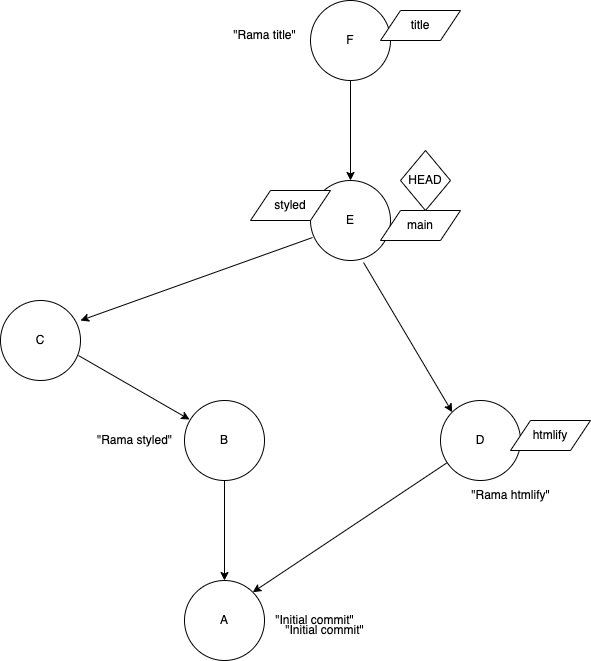

The diagram above was exported from draw.io. Its source (the exported page's mxGraphModel, read from the mxfile embedded in the PNG):
<mxGraphModel dx="1426" dy="801" grid="1" gridSize="10" guides="1" tooltips="1" connect="1" arrows="1" fold="1" page="1" pageScale="1" pageWidth="827" pageHeight="1169" math="0" shadow="0">
  <root>
    <mxCell id="0" />
    <mxCell id="1" parent="0" />
    <mxCell id="WmWoJulvpsLgCTEqyeVi-1" value="A" style="ellipse;whiteSpace=wrap;html=1;aspect=fixed;" vertex="1" parent="1">
      <mxGeometry x="334" y="640" width="80" height="80" as="geometry" />
    </mxCell>
    <mxCell id="WmWoJulvpsLgCTEqyeVi-2" value="B" style="ellipse;whiteSpace=wrap;html=1;aspect=fixed;" vertex="1" parent="1">
      <mxGeometry x="334" y="460" width="80" height="80" as="geometry" />
    </mxCell>
    <mxCell id="WmWoJulvpsLgCTEqyeVi-3" value="C" style="ellipse;whiteSpace=wrap;html=1;aspect=fixed;" vertex="1" parent="1">
      <mxGeometry x="150" y="360" width="80" height="80" as="geometry" />
    </mxCell>
    <mxCell id="WmWoJulvpsLgCTEqyeVi-4" value="D" style="ellipse;whiteSpace=wrap;html=1;aspect=fixed;" vertex="1" parent="1">
      <mxGeometry x="590" y="460" width="80" height="80" as="geometry" />
    </mxCell>
    <mxCell id="WmWoJulvpsLgCTEqyeVi-5" value="E" style="ellipse;whiteSpace=wrap;html=1;aspect=fixed;" vertex="1" parent="1">
      <mxGeometry x="460" y="240" width="80" height="80" as="geometry" />
    </mxCell>
    <mxCell id="WmWoJulvpsLgCTEqyeVi-6" value="F" style="ellipse;whiteSpace=wrap;html=1;aspect=fixed;" vertex="1" parent="1">
      <mxGeometry x="460" y="60" width="80" height="80" as="geometry" />
    </mxCell>
    <mxCell id="WmWoJulvpsLgCTEqyeVi-7" value="" style="endArrow=classic;html=1;rounded=0;entryX=0.5;entryY=0;entryDx=0;entryDy=0;exitX=0.5;exitY=1;exitDx=0;exitDy=0;" edge="1" parent="1" source="WmWoJulvpsLgCTEqyeVi-2" target="WmWoJulvpsLgCTEqyeVi-1">
      <mxGeometry width="50" height="50" relative="1" as="geometry">
        <mxPoint x="390" y="440" as="sourcePoint" />
        <mxPoint x="440" y="390" as="targetPoint" />
      </mxGeometry>
    </mxCell>
    <mxCell id="WmWoJulvpsLgCTEqyeVi-8" value="" style="endArrow=classic;html=1;rounded=0;entryX=1;entryY=0;entryDx=0;entryDy=0;" edge="1" parent="1" source="WmWoJulvpsLgCTEqyeVi-4" target="WmWoJulvpsLgCTEqyeVi-1">
      <mxGeometry width="50" height="50" relative="1" as="geometry">
        <mxPoint x="384" y="550" as="sourcePoint" />
        <mxPoint x="384" y="650" as="targetPoint" />
      </mxGeometry>
    </mxCell>
    <mxCell id="WmWoJulvpsLgCTEqyeVi-9" value="" style="endArrow=classic;html=1;rounded=0;entryX=0.063;entryY=0.238;entryDx=0;entryDy=0;exitX=0.975;exitY=0.688;exitDx=0;exitDy=0;exitPerimeter=0;entryPerimeter=0;" edge="1" parent="1" source="WmWoJulvpsLgCTEqyeVi-3" target="WmWoJulvpsLgCTEqyeVi-2">
      <mxGeometry width="50" height="50" relative="1" as="geometry">
        <mxPoint x="606.695433732509" y="532.1541387946745" as="sourcePoint" />
        <mxPoint x="412.28427124746213" y="661.7157287525379" as="targetPoint" />
      </mxGeometry>
    </mxCell>
    <mxCell id="WmWoJulvpsLgCTEqyeVi-11" value="" style="endArrow=classic;html=1;rounded=0;entryX=0;entryY=0;entryDx=0;entryDy=0;exitX=0.663;exitY=1.025;exitDx=0;exitDy=0;exitPerimeter=0;" edge="1" parent="1" source="WmWoJulvpsLgCTEqyeVi-5" target="WmWoJulvpsLgCTEqyeVi-4">
      <mxGeometry width="50" height="50" relative="1" as="geometry">
        <mxPoint x="238" y="425.03999999999996" as="sourcePoint" />
        <mxPoint x="349.03999999999996" y="489.03999999999996" as="targetPoint" />
      </mxGeometry>
    </mxCell>
    <mxCell id="WmWoJulvpsLgCTEqyeVi-12" value="" style="endArrow=classic;html=1;rounded=0;entryX=1;entryY=0.25;entryDx=0;entryDy=0;exitX=0.025;exitY=0.713;exitDx=0;exitDy=0;exitPerimeter=0;entryPerimeter=0;" edge="1" parent="1" source="WmWoJulvpsLgCTEqyeVi-5" target="WmWoJulvpsLgCTEqyeVi-3">
      <mxGeometry width="50" height="50" relative="1" as="geometry">
        <mxPoint x="523.04" y="332" as="sourcePoint" />
        <mxPoint x="611.7157287525379" y="481.71572875253787" as="targetPoint" />
      </mxGeometry>
    </mxCell>
    <mxCell id="WmWoJulvpsLgCTEqyeVi-13" value="" style="endArrow=classic;html=1;rounded=0;exitX=0.5;exitY=1;exitDx=0;exitDy=0;" edge="1" parent="1" source="WmWoJulvpsLgCTEqyeVi-6" target="WmWoJulvpsLgCTEqyeVi-5">
      <mxGeometry width="50" height="50" relative="1" as="geometry">
        <mxPoint x="472" y="307.03999999999996" as="sourcePoint" />
        <mxPoint x="240" y="390" as="targetPoint" />
      </mxGeometry>
    </mxCell>
    <mxCell id="WmWoJulvpsLgCTEqyeVi-15" value="main" style="shape=parallelogram;perimeter=parallelogramPerimeter;whiteSpace=wrap;html=1;fixedSize=1;" vertex="1" parent="1">
      <mxGeometry x="530" y="270" width="80" height="30" as="geometry" />
    </mxCell>
    <mxCell id="WmWoJulvpsLgCTEqyeVi-14" value="HEAD" style="rhombus;whiteSpace=wrap;html=1;" vertex="1" parent="1">
      <mxGeometry x="550" y="210" width="50" height="60" as="geometry" />
    </mxCell>
    <mxCell id="WmWoJulvpsLgCTEqyeVi-16" value="title" style="shape=parallelogram;perimeter=parallelogramPerimeter;whiteSpace=wrap;html=1;fixedSize=1;" vertex="1" parent="1">
      <mxGeometry x="530" y="70" width="80" height="30" as="geometry" />
    </mxCell>
    <mxCell id="WmWoJulvpsLgCTEqyeVi-17" value="styled" style="shape=parallelogram;perimeter=parallelogramPerimeter;whiteSpace=wrap;html=1;fixedSize=1;" vertex="1" parent="1">
      <mxGeometry x="400" y="250" width="80" height="30" as="geometry" />
    </mxCell>
    <mxCell id="WmWoJulvpsLgCTEqyeVi-18" value="htmlify" style="shape=parallelogram;perimeter=parallelogramPerimeter;whiteSpace=wrap;html=1;fixedSize=1;" vertex="1" parent="1">
      <mxGeometry x="660" y="480" width="80" height="30" as="geometry" />
    </mxCell>
    <mxCell id="WmWoJulvpsLgCTEqyeVi-19" value="&quot;Initial commit&quot;" style="text;html=1;align=center;verticalAlign=middle;resizable=0;points=[];autosize=1;strokeColor=none;fillColor=none;" vertex="1" parent="1">
      <mxGeometry x="414" y="665" width="100" height="30" as="geometry" />
    </mxCell>
    <mxCell id="WmWoJulvpsLgCTEqyeVi-20" value="&quot;Initial commit&quot;" style="text;html=1;align=center;verticalAlign=middle;resizable=0;points=[];autosize=1;strokeColor=none;fillColor=none;" vertex="1" parent="1">
      <mxGeometry x="424" y="675" width="100" height="30" as="geometry" />
    </mxCell>
    <mxCell id="WmWoJulvpsLgCTEqyeVi-21" value="&quot;Rama htmlify&quot;" style="text;html=1;align=center;verticalAlign=middle;resizable=0;points=[];autosize=1;strokeColor=none;fillColor=none;" vertex="1" parent="1">
      <mxGeometry x="610" y="540" width="100" height="30" as="geometry" />
    </mxCell>
    <mxCell id="WmWoJulvpsLgCTEqyeVi-22" value="&quot;Rama styled&quot;" style="text;html=1;align=center;verticalAlign=middle;resizable=0;points=[];autosize=1;strokeColor=none;fillColor=none;" vertex="1" parent="1">
      <mxGeometry x="234" y="485" width="100" height="30" as="geometry" />
    </mxCell>
    <mxCell id="WmWoJulvpsLgCTEqyeVi-23" value="&quot;Rama title&quot;" style="text;html=1;align=center;verticalAlign=middle;resizable=0;points=[];autosize=1;strokeColor=none;fillColor=none;" vertex="1" parent="1">
      <mxGeometry x="369" y="80" width="90" height="30" as="geometry" />
    </mxCell>
  </root>
</mxGraphModel>